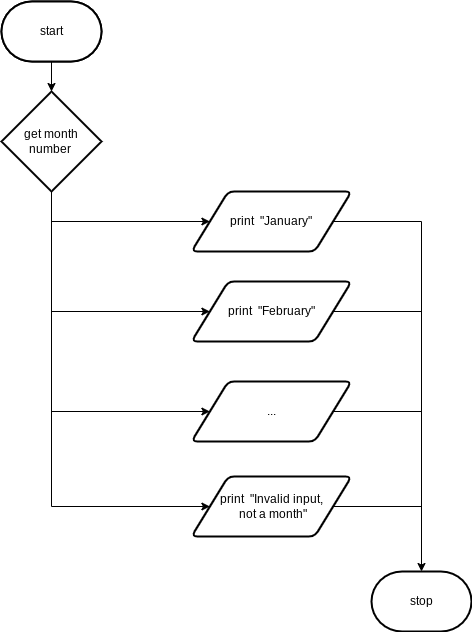

The diagram above was exported from draw.io. Its source (the exported page's mxGraphModel, read from the mxfile embedded in the PNG):
<mxGraphModel dx="643" dy="428" grid="1" gridSize="10" guides="1" tooltips="1" connect="1" arrows="1" fold="1" page="1" pageScale="1" pageWidth="827" pageHeight="1169" math="0" shadow="0">
  <root>
    <mxCell id="0" />
    <mxCell id="1" parent="0" />
    <mxCell id="15" style="edgeStyle=none;rounded=0;html=1;exitX=0.5;exitY=1;exitDx=0;exitDy=0;exitPerimeter=0;" edge="1" parent="1" source="2" target="4">
      <mxGeometry relative="1" as="geometry" />
    </mxCell>
    <mxCell id="2" value="start" style="strokeWidth=2;html=1;shape=mxgraph.flowchart.terminator;whiteSpace=wrap;" vertex="1" parent="1">
      <mxGeometry x="120" y="50" width="100" height="60" as="geometry" />
    </mxCell>
    <mxCell id="10" style="edgeStyle=none;html=1;exitX=0.5;exitY=1;exitDx=0;exitDy=0;exitPerimeter=0;entryX=0;entryY=0.5;entryDx=0;entryDy=0;rounded=0;" edge="1" parent="1" source="4" target="5">
      <mxGeometry relative="1" as="geometry">
        <Array as="points">
          <mxPoint x="170" y="270" />
        </Array>
      </mxGeometry>
    </mxCell>
    <mxCell id="11" style="edgeStyle=none;rounded=0;html=1;exitX=0.5;exitY=1;exitDx=0;exitDy=0;exitPerimeter=0;entryX=0;entryY=0.5;entryDx=0;entryDy=0;" edge="1" parent="1" source="4" target="6">
      <mxGeometry relative="1" as="geometry">
        <Array as="points">
          <mxPoint x="170" y="360" />
        </Array>
      </mxGeometry>
    </mxCell>
    <mxCell id="12" style="edgeStyle=none;rounded=0;html=1;exitX=0.5;exitY=1;exitDx=0;exitDy=0;exitPerimeter=0;entryX=0;entryY=0.5;entryDx=0;entryDy=0;" edge="1" parent="1" source="4" target="7">
      <mxGeometry relative="1" as="geometry">
        <Array as="points">
          <mxPoint x="170" y="460" />
        </Array>
      </mxGeometry>
    </mxCell>
    <mxCell id="13" style="edgeStyle=none;rounded=0;html=1;exitX=0.5;exitY=1;exitDx=0;exitDy=0;exitPerimeter=0;entryX=0;entryY=0.5;entryDx=0;entryDy=0;" edge="1" parent="1" source="4" target="9">
      <mxGeometry relative="1" as="geometry">
        <Array as="points">
          <mxPoint x="170" y="555" />
        </Array>
      </mxGeometry>
    </mxCell>
    <mxCell id="4" value="get month number&amp;nbsp;" style="strokeWidth=2;html=1;shape=mxgraph.flowchart.decision;whiteSpace=wrap;" vertex="1" parent="1">
      <mxGeometry x="120" y="140" width="100" height="100" as="geometry" />
    </mxCell>
    <mxCell id="5" value="print&amp;nbsp; &quot;January&quot;" style="shape=parallelogram;html=1;strokeWidth=2;perimeter=parallelogramPerimeter;whiteSpace=wrap;rounded=1;arcSize=12;size=0.23;" vertex="1" parent="1">
      <mxGeometry x="310" y="240" width="160" height="60" as="geometry" />
    </mxCell>
    <mxCell id="6" value="print&amp;nbsp; &quot;February&quot;" style="shape=parallelogram;html=1;strokeWidth=2;perimeter=parallelogramPerimeter;whiteSpace=wrap;rounded=1;arcSize=12;size=0.23;" vertex="1" parent="1">
      <mxGeometry x="310" y="330" width="160" height="60" as="geometry" />
    </mxCell>
    <mxCell id="7" value="..." style="shape=parallelogram;html=1;strokeWidth=2;perimeter=parallelogramPerimeter;whiteSpace=wrap;rounded=1;arcSize=12;size=0.23;" vertex="1" parent="1">
      <mxGeometry x="310" y="430" width="160" height="60" as="geometry" />
    </mxCell>
    <mxCell id="9" value="print&amp;nbsp; &quot;Invalid input,&lt;br&gt;&amp;nbsp;not a month&quot;" style="shape=parallelogram;html=1;strokeWidth=2;perimeter=parallelogramPerimeter;whiteSpace=wrap;rounded=1;arcSize=12;size=0.23;" vertex="1" parent="1">
      <mxGeometry x="310" y="525" width="160" height="60" as="geometry" />
    </mxCell>
    <mxCell id="16" value="start" style="strokeWidth=2;html=1;shape=mxgraph.flowchart.terminator;whiteSpace=wrap;" vertex="1" parent="1">
      <mxGeometry x="120" y="50" width="100" height="60" as="geometry" />
    </mxCell>
    <mxCell id="17" value="stop" style="strokeWidth=2;html=1;shape=mxgraph.flowchart.terminator;whiteSpace=wrap;" vertex="1" parent="1">
      <mxGeometry x="490" y="620" width="100" height="60" as="geometry" />
    </mxCell>
    <mxCell id="19" value="" style="endArrow=none;html=1;rounded=0;entryX=1;entryY=0.5;entryDx=0;entryDy=0;" edge="1" parent="1" target="5">
      <mxGeometry width="50" height="50" relative="1" as="geometry">
        <mxPoint x="540" y="270" as="sourcePoint" />
        <mxPoint x="360" y="300" as="targetPoint" />
      </mxGeometry>
    </mxCell>
    <mxCell id="21" value="" style="endArrow=none;html=1;rounded=0;exitX=1;exitY=0.5;exitDx=0;exitDy=0;" edge="1" parent="1" source="6">
      <mxGeometry width="50" height="50" relative="1" as="geometry">
        <mxPoint x="310" y="470" as="sourcePoint" />
        <mxPoint x="540" y="360" as="targetPoint" />
      </mxGeometry>
    </mxCell>
    <mxCell id="22" value="" style="endArrow=none;html=1;rounded=0;exitX=1;exitY=0.5;exitDx=0;exitDy=0;" edge="1" parent="1" source="7">
      <mxGeometry width="50" height="50" relative="1" as="geometry">
        <mxPoint x="461.5999999999999" y="370" as="sourcePoint" />
        <mxPoint x="540" y="460" as="targetPoint" />
      </mxGeometry>
    </mxCell>
    <mxCell id="23" value="" style="endArrow=none;html=1;rounded=0;exitX=1;exitY=0.5;exitDx=0;exitDy=0;" edge="1" parent="1" source="9">
      <mxGeometry width="50" height="50" relative="1" as="geometry">
        <mxPoint x="461.5999999999999" y="470" as="sourcePoint" />
        <mxPoint x="540" y="555" as="targetPoint" />
      </mxGeometry>
    </mxCell>
    <mxCell id="24" value="" style="endArrow=classic;html=1;rounded=0;entryX=0.5;entryY=0;entryDx=0;entryDy=0;entryPerimeter=0;" edge="1" parent="1" target="17">
      <mxGeometry width="50" height="50" relative="1" as="geometry">
        <mxPoint x="540" y="270" as="sourcePoint" />
        <mxPoint x="360" y="400" as="targetPoint" />
      </mxGeometry>
    </mxCell>
  </root>
</mxGraphModel>